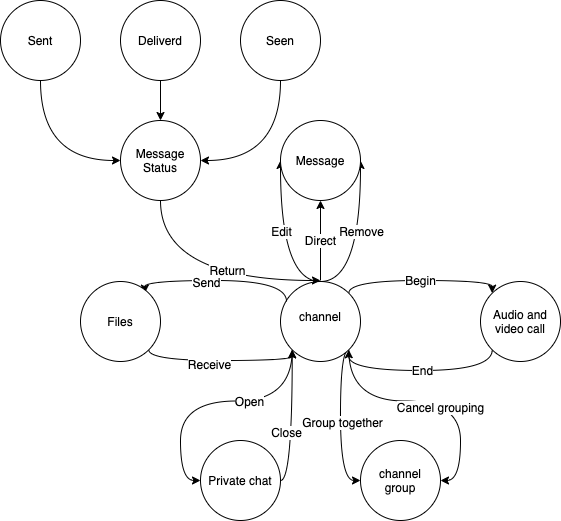

The diagram above was exported from draw.io. Its source (the exported page's mxGraphModel, read from the mxfile embedded in the PNG):
<mxGraphModel dx="1186" dy="547" grid="1" gridSize="10" guides="1" tooltips="1" connect="1" arrows="1" fold="1" page="1" pageScale="1" pageWidth="827" pageHeight="1169" math="0" shadow="0">
  <root>
    <mxCell id="0" />
    <mxCell id="1" parent="0" />
    <mxCell id="vkxiNFCWWD0KVTenmzBe-57" style="edgeStyle=orthogonalEdgeStyle;curved=1;orthogonalLoop=1;jettySize=auto;html=1;exitX=0;exitY=1;exitDx=0;exitDy=0;entryX=0;entryY=0.5;entryDx=0;entryDy=0;" edge="1" parent="1" source="vkxiNFCWWD0KVTenmzBe-1" target="vkxiNFCWWD0KVTenmzBe-3">
      <mxGeometry relative="1" as="geometry" />
    </mxCell>
    <mxCell id="vkxiNFCWWD0KVTenmzBe-58" value="Open" style="edgeLabel;html=1;align=center;verticalAlign=middle;resizable=0;points=[];" vertex="1" connectable="0" parent="vkxiNFCWWD0KVTenmzBe-57">
      <mxGeometry x="-0.2842" relative="1" as="geometry">
        <mxPoint as="offset" />
      </mxGeometry>
    </mxCell>
    <mxCell id="vkxiNFCWWD0KVTenmzBe-60" style="edgeStyle=orthogonalEdgeStyle;curved=1;orthogonalLoop=1;jettySize=auto;html=1;exitX=1;exitY=1;exitDx=0;exitDy=0;entryX=0;entryY=0.5;entryDx=0;entryDy=0;" edge="1" parent="1" source="vkxiNFCWWD0KVTenmzBe-1" target="vkxiNFCWWD0KVTenmzBe-2">
      <mxGeometry relative="1" as="geometry">
        <Array as="points">
          <mxPoint x="380" y="389" />
          <mxPoint x="380" y="520" />
        </Array>
      </mxGeometry>
    </mxCell>
    <mxCell id="vkxiNFCWWD0KVTenmzBe-62" value="Group together" style="edgeLabel;html=1;align=center;verticalAlign=middle;resizable=0;points=[];" vertex="1" connectable="0" parent="vkxiNFCWWD0KVTenmzBe-60">
      <mxGeometry x="0.0062" y="1" relative="1" as="geometry">
        <mxPoint as="offset" />
      </mxGeometry>
    </mxCell>
    <mxCell id="vkxiNFCWWD0KVTenmzBe-61" style="edgeStyle=orthogonalEdgeStyle;curved=1;orthogonalLoop=1;jettySize=auto;html=1;exitX=1;exitY=1;exitDx=0;exitDy=0;entryX=1;entryY=0.5;entryDx=0;entryDy=0;" edge="1" parent="1" source="vkxiNFCWWD0KVTenmzBe-1" target="vkxiNFCWWD0KVTenmzBe-2">
      <mxGeometry relative="1" as="geometry" />
    </mxCell>
    <mxCell id="vkxiNFCWWD0KVTenmzBe-63" value="Cancel grouping" style="edgeLabel;html=1;align=center;verticalAlign=middle;resizable=0;points=[];" vertex="1" connectable="0" parent="vkxiNFCWWD0KVTenmzBe-61">
      <mxGeometry x="0.0816" y="-6" relative="1" as="geometry">
        <mxPoint as="offset" />
      </mxGeometry>
    </mxCell>
    <mxCell id="vkxiNFCWWD0KVTenmzBe-67" value="Begin" style="edgeStyle=orthogonalEdgeStyle;curved=1;orthogonalLoop=1;jettySize=auto;html=1;exitX=1;exitY=0;exitDx=0;exitDy=0;entryX=0;entryY=0;entryDx=0;entryDy=0;" edge="1" parent="1" source="vkxiNFCWWD0KVTenmzBe-1" target="vkxiNFCWWD0KVTenmzBe-64">
      <mxGeometry relative="1" as="geometry">
        <Array as="points">
          <mxPoint x="388" y="320" />
          <mxPoint x="532" y="320" />
        </Array>
      </mxGeometry>
    </mxCell>
    <mxCell id="vkxiNFCWWD0KVTenmzBe-1" value="" style="ellipse;whiteSpace=wrap;html=1;aspect=fixed;" vertex="1" parent="1">
      <mxGeometry x="320" y="321" width="80" height="80" as="geometry" />
    </mxCell>
    <mxCell id="vkxiNFCWWD0KVTenmzBe-2" value="" style="ellipse;whiteSpace=wrap;html=1;aspect=fixed;" vertex="1" parent="1">
      <mxGeometry x="400" y="480" width="80" height="80" as="geometry" />
    </mxCell>
    <mxCell id="vkxiNFCWWD0KVTenmzBe-55" style="edgeStyle=orthogonalEdgeStyle;curved=1;orthogonalLoop=1;jettySize=auto;html=1;exitX=1;exitY=0.5;exitDx=0;exitDy=0;entryX=0;entryY=1;entryDx=0;entryDy=0;" edge="1" parent="1" source="vkxiNFCWWD0KVTenmzBe-3" target="vkxiNFCWWD0KVTenmzBe-1">
      <mxGeometry relative="1" as="geometry">
        <Array as="points">
          <mxPoint x="332" y="520" />
        </Array>
      </mxGeometry>
    </mxCell>
    <mxCell id="vkxiNFCWWD0KVTenmzBe-59" value="Close" style="edgeLabel;html=1;align=center;verticalAlign=middle;resizable=0;points=[];" vertex="1" connectable="0" parent="vkxiNFCWWD0KVTenmzBe-55">
      <mxGeometry x="-0.1558" y="6" relative="1" as="geometry">
        <mxPoint as="offset" />
      </mxGeometry>
    </mxCell>
    <mxCell id="vkxiNFCWWD0KVTenmzBe-3" value="Private chat" style="ellipse;whiteSpace=wrap;html=1;aspect=fixed;" vertex="1" parent="1">
      <mxGeometry x="240" y="480" width="80" height="80" as="geometry" />
    </mxCell>
    <mxCell id="vkxiNFCWWD0KVTenmzBe-41" style="edgeStyle=orthogonalEdgeStyle;curved=1;orthogonalLoop=1;jettySize=auto;html=1;exitX=0.5;exitY=0;exitDx=0;exitDy=0;entryX=0;entryY=0.5;entryDx=0;entryDy=0;" edge="1" parent="1" source="vkxiNFCWWD0KVTenmzBe-1" target="vkxiNFCWWD0KVTenmzBe-4">
      <mxGeometry relative="1" as="geometry">
        <Array as="points">
          <mxPoint x="320" y="321" />
        </Array>
      </mxGeometry>
    </mxCell>
    <mxCell id="vkxiNFCWWD0KVTenmzBe-45" value="Edit" style="edgeLabel;html=1;align=center;verticalAlign=middle;resizable=0;points=[];" vertex="1" connectable="0" parent="vkxiNFCWWD0KVTenmzBe-41">
      <mxGeometry x="-0.2547" y="1" relative="1" as="geometry">
        <mxPoint x="1" y="-31" as="offset" />
      </mxGeometry>
    </mxCell>
    <mxCell id="vkxiNFCWWD0KVTenmzBe-44" style="edgeStyle=orthogonalEdgeStyle;curved=1;orthogonalLoop=1;jettySize=auto;html=1;exitX=1;exitY=0.5;exitDx=0;exitDy=0;entryX=1;entryY=0.5;entryDx=0;entryDy=0;" edge="1" parent="1" target="vkxiNFCWWD0KVTenmzBe-4">
      <mxGeometry relative="1" as="geometry">
        <mxPoint x="360" y="321" as="sourcePoint" />
        <Array as="points">
          <mxPoint x="400" y="321" />
        </Array>
      </mxGeometry>
    </mxCell>
    <mxCell id="vkxiNFCWWD0KVTenmzBe-46" value="Remove" style="edgeLabel;html=1;align=center;verticalAlign=middle;resizable=0;points=[];" vertex="1" connectable="0" parent="vkxiNFCWWD0KVTenmzBe-44">
      <mxGeometry x="-0.2422" y="-2" relative="1" as="geometry">
        <mxPoint x="-2" y="-30" as="offset" />
      </mxGeometry>
    </mxCell>
    <mxCell id="vkxiNFCWWD0KVTenmzBe-47" value="Direct" style="edgeStyle=orthogonalEdgeStyle;curved=1;orthogonalLoop=1;jettySize=auto;html=1;exitX=0.5;exitY=1;exitDx=0;exitDy=0;entryX=0.5;entryY=1;entryDx=0;entryDy=0;" edge="1" parent="1" target="vkxiNFCWWD0KVTenmzBe-4">
      <mxGeometry relative="1" as="geometry">
        <mxPoint x="360" y="320" as="sourcePoint" />
      </mxGeometry>
    </mxCell>
    <mxCell id="vkxiNFCWWD0KVTenmzBe-4" value="Message" style="ellipse;whiteSpace=wrap;html=1;aspect=fixed;" vertex="1" parent="1">
      <mxGeometry x="320" y="160" width="80" height="80" as="geometry" />
    </mxCell>
    <mxCell id="vkxiNFCWWD0KVTenmzBe-49" style="edgeStyle=orthogonalEdgeStyle;curved=1;orthogonalLoop=1;jettySize=auto;html=1;exitX=0;exitY=0;exitDx=0;exitDy=0;entryX=1;entryY=0;entryDx=0;entryDy=0;" edge="1" parent="1">
      <mxGeometry relative="1" as="geometry">
        <mxPoint x="326" y="341" as="sourcePoint" />
        <mxPoint x="184.2842712474619" y="332.7157287525381" as="targetPoint" />
        <Array as="points">
          <mxPoint x="326" y="320" />
          <mxPoint x="184" y="320" />
        </Array>
      </mxGeometry>
    </mxCell>
    <mxCell id="vkxiNFCWWD0KVTenmzBe-51" value="Send" style="edgeLabel;html=1;align=center;verticalAlign=middle;resizable=0;points=[];" vertex="1" connectable="0" parent="vkxiNFCWWD0KVTenmzBe-49">
      <mxGeometry x="0.163" y="1" relative="1" as="geometry">
        <mxPoint as="offset" />
      </mxGeometry>
    </mxCell>
    <mxCell id="vkxiNFCWWD0KVTenmzBe-5" value="channel" style="text;html=1;strokeColor=none;fillColor=none;align=center;verticalAlign=middle;whiteSpace=wrap;rounded=0;" vertex="1" parent="1">
      <mxGeometry x="330" y="341" width="60" height="30" as="geometry" />
    </mxCell>
    <mxCell id="vkxiNFCWWD0KVTenmzBe-6" value="channel group" style="text;html=1;strokeColor=none;fillColor=none;align=center;verticalAlign=middle;whiteSpace=wrap;rounded=0;" vertex="1" parent="1">
      <mxGeometry x="420" y="510" width="40" height="20" as="geometry" />
    </mxCell>
    <mxCell id="vkxiNFCWWD0KVTenmzBe-33" value="Return" style="edgeStyle=orthogonalEdgeStyle;orthogonalLoop=1;jettySize=auto;html=1;curved=1;" edge="1" parent="1" source="vkxiNFCWWD0KVTenmzBe-17">
      <mxGeometry x="0.2215" y="10" relative="1" as="geometry">
        <mxPoint x="360" y="320" as="targetPoint" />
        <Array as="points">
          <mxPoint x="200" y="320" />
          <mxPoint x="360" y="320" />
        </Array>
        <mxPoint as="offset" />
      </mxGeometry>
    </mxCell>
    <mxCell id="vkxiNFCWWD0KVTenmzBe-17" value="Message Status" style="ellipse;whiteSpace=wrap;html=1;aspect=fixed;" vertex="1" parent="1">
      <mxGeometry x="160" y="160" width="80" height="80" as="geometry" />
    </mxCell>
    <mxCell id="vkxiNFCWWD0KVTenmzBe-37" style="edgeStyle=orthogonalEdgeStyle;curved=1;orthogonalLoop=1;jettySize=auto;html=1;exitX=0.5;exitY=1;exitDx=0;exitDy=0;entryX=0;entryY=0.5;entryDx=0;entryDy=0;" edge="1" parent="1" source="vkxiNFCWWD0KVTenmzBe-34" target="vkxiNFCWWD0KVTenmzBe-17">
      <mxGeometry relative="1" as="geometry" />
    </mxCell>
    <mxCell id="vkxiNFCWWD0KVTenmzBe-34" value="Sent" style="ellipse;whiteSpace=wrap;html=1;aspect=fixed;" vertex="1" parent="1">
      <mxGeometry x="40" y="40" width="80" height="80" as="geometry" />
    </mxCell>
    <mxCell id="vkxiNFCWWD0KVTenmzBe-38" style="edgeStyle=orthogonalEdgeStyle;curved=1;orthogonalLoop=1;jettySize=auto;html=1;exitX=0.5;exitY=1;exitDx=0;exitDy=0;entryX=0.5;entryY=0;entryDx=0;entryDy=0;" edge="1" parent="1" source="vkxiNFCWWD0KVTenmzBe-35" target="vkxiNFCWWD0KVTenmzBe-17">
      <mxGeometry relative="1" as="geometry" />
    </mxCell>
    <mxCell id="vkxiNFCWWD0KVTenmzBe-35" value="Deliverd" style="ellipse;whiteSpace=wrap;html=1;aspect=fixed;" vertex="1" parent="1">
      <mxGeometry x="160" y="40" width="80" height="80" as="geometry" />
    </mxCell>
    <mxCell id="vkxiNFCWWD0KVTenmzBe-39" style="edgeStyle=orthogonalEdgeStyle;curved=1;orthogonalLoop=1;jettySize=auto;html=1;exitX=0.5;exitY=1;exitDx=0;exitDy=0;entryX=1;entryY=0.5;entryDx=0;entryDy=0;" edge="1" parent="1" source="vkxiNFCWWD0KVTenmzBe-36" target="vkxiNFCWWD0KVTenmzBe-17">
      <mxGeometry relative="1" as="geometry" />
    </mxCell>
    <mxCell id="vkxiNFCWWD0KVTenmzBe-36" value="Seen" style="ellipse;whiteSpace=wrap;html=1;aspect=fixed;" vertex="1" parent="1">
      <mxGeometry x="280" y="40" width="80" height="80" as="geometry" />
    </mxCell>
    <mxCell id="vkxiNFCWWD0KVTenmzBe-52" style="edgeStyle=orthogonalEdgeStyle;curved=1;orthogonalLoop=1;jettySize=auto;html=1;exitX=1;exitY=1;exitDx=0;exitDy=0;entryX=0;entryY=1;entryDx=0;entryDy=0;" edge="1" parent="1" source="vkxiNFCWWD0KVTenmzBe-48" target="vkxiNFCWWD0KVTenmzBe-1">
      <mxGeometry relative="1" as="geometry">
        <Array as="points">
          <mxPoint x="188" y="400" />
          <mxPoint x="332" y="400" />
        </Array>
      </mxGeometry>
    </mxCell>
    <mxCell id="vkxiNFCWWD0KVTenmzBe-53" value="Receive" style="edgeLabel;html=1;align=center;verticalAlign=middle;resizable=0;points=[];" vertex="1" connectable="0" parent="vkxiNFCWWD0KVTenmzBe-52">
      <mxGeometry x="-0.1335" y="-3" relative="1" as="geometry">
        <mxPoint as="offset" />
      </mxGeometry>
    </mxCell>
    <mxCell id="vkxiNFCWWD0KVTenmzBe-48" value="Files" style="ellipse;whiteSpace=wrap;html=1;aspect=fixed;" vertex="1" parent="1">
      <mxGeometry x="120" y="321" width="80" height="80" as="geometry" />
    </mxCell>
    <mxCell id="vkxiNFCWWD0KVTenmzBe-66" style="edgeStyle=orthogonalEdgeStyle;curved=1;orthogonalLoop=1;jettySize=auto;html=1;exitX=0;exitY=1;exitDx=0;exitDy=0;entryX=1;entryY=1;entryDx=0;entryDy=0;" edge="1" parent="1" source="vkxiNFCWWD0KVTenmzBe-64" target="vkxiNFCWWD0KVTenmzBe-1">
      <mxGeometry relative="1" as="geometry">
        <Array as="points">
          <mxPoint x="532" y="410" />
          <mxPoint x="388" y="410" />
        </Array>
      </mxGeometry>
    </mxCell>
    <mxCell id="vkxiNFCWWD0KVTenmzBe-68" value="End" style="edgeLabel;html=1;align=center;verticalAlign=middle;resizable=0;points=[];" vertex="1" connectable="0" parent="vkxiNFCWWD0KVTenmzBe-66">
      <mxGeometry x="-0.0108" y="-1" relative="1" as="geometry">
        <mxPoint as="offset" />
      </mxGeometry>
    </mxCell>
    <mxCell id="vkxiNFCWWD0KVTenmzBe-64" value="Audio and video call" style="ellipse;whiteSpace=wrap;html=1;aspect=fixed;" vertex="1" parent="1">
      <mxGeometry x="520" y="321" width="80" height="80" as="geometry" />
    </mxCell>
  </root>
</mxGraphModel>